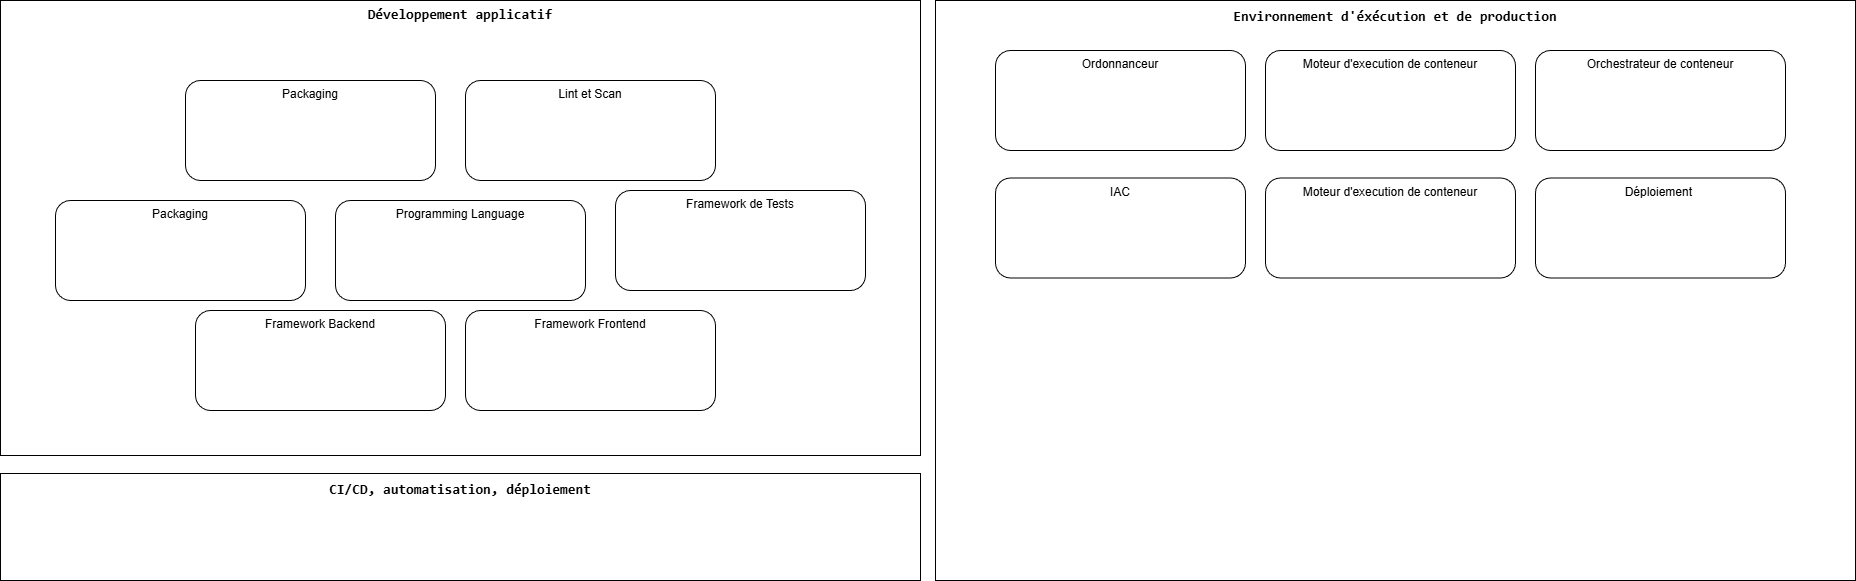

The diagram above was exported from draw.io. Its source (the exported page's mxGraphModel, read from the mxfile embedded in the PNG):
<mxGraphModel dx="1964" dy="1707" grid="1" gridSize="10" guides="1" tooltips="1" connect="1" arrows="1" fold="1" page="1" pageScale="1" pageWidth="850" pageHeight="1100" math="0" shadow="0">
  <root>
    <mxCell id="0" />
    <mxCell id="1" parent="0" />
    <mxCell id="11" value="&lt;font style=&quot;font-size: 14px;&quot; face=&quot;Consolas, Courier New, monospace&quot;&gt;&lt;b style=&quot;&quot;&gt;Développement applicatif&lt;/b&gt;&lt;/font&gt;" style="rounded=0;whiteSpace=wrap;html=1;verticalAlign=top;" vertex="1" parent="1">
      <mxGeometry x="-385" y="-150" width="920" height="455" as="geometry" />
    </mxCell>
    <mxCell id="2" value="Programming Language" style="rounded=1;whiteSpace=wrap;html=1;verticalAlign=top;" vertex="1" parent="1">
      <mxGeometry x="-50" y="50" width="250" height="100" as="geometry" />
    </mxCell>
    <mxCell id="3" value="Framework Backend" style="rounded=1;whiteSpace=wrap;html=1;verticalAlign=top;" vertex="1" parent="1">
      <mxGeometry x="-190" y="160" width="250" height="100" as="geometry" />
    </mxCell>
    <mxCell id="4" value="Framework Frontend" style="rounded=1;whiteSpace=wrap;html=1;verticalAlign=top;" vertex="1" parent="1">
      <mxGeometry x="80" y="160" width="250" height="100" as="geometry" />
    </mxCell>
    <mxCell id="6" value="Packaging" style="rounded=1;whiteSpace=wrap;html=1;verticalAlign=top;" vertex="1" parent="1">
      <mxGeometry x="-330" y="50" width="250" height="100" as="geometry" />
    </mxCell>
    <mxCell id="7" value="Packaging" style="rounded=1;whiteSpace=wrap;html=1;verticalAlign=top;" vertex="1" parent="1">
      <mxGeometry x="-200" y="-70" width="250" height="100" as="geometry" />
    </mxCell>
    <mxCell id="8" value="Framework de Tests" style="rounded=1;whiteSpace=wrap;html=1;verticalAlign=top;" vertex="1" parent="1">
      <mxGeometry x="230" y="40" width="250" height="100" as="geometry" />
    </mxCell>
    <mxCell id="9" value="Lint et Scan" style="rounded=1;whiteSpace=wrap;html=1;verticalAlign=top;" vertex="1" parent="1">
      <mxGeometry x="80" y="-70" width="250" height="100" as="geometry" />
    </mxCell>
    <mxCell id="12" value="&lt;div style=&quot;font-family: Consolas, &amp;quot;Courier New&amp;quot;, monospace; font-size: 14px; line-height: 19px; white-space: pre;&quot;&gt;&lt;span style=&quot;font-weight: bold;&quot;&gt;&lt;font style=&quot;color: rgb(0, 0, 0);&quot;&gt;CI/CD, automatisation, déploiement&lt;/font&gt;&lt;/span&gt;&lt;/div&gt;" style="rounded=0;whiteSpace=wrap;html=1;verticalAlign=top;" vertex="1" parent="1">
      <mxGeometry x="-385" y="323" width="920" height="107" as="geometry" />
    </mxCell>
    <mxCell id="13" value="&lt;div style=&quot;font-family: Consolas, &amp;quot;Courier New&amp;quot;, monospace; font-size: 14px; line-height: 19px; white-space: pre;&quot;&gt;&lt;span style=&quot;font-weight: bold;&quot;&gt;&lt;font style=&quot;color: rgb(0, 0, 0);&quot;&gt;Environnement d'éxécution et de production&lt;/font&gt;&lt;/span&gt;&lt;/div&gt;" style="rounded=0;whiteSpace=wrap;html=1;verticalAlign=top;" vertex="1" parent="1">
      <mxGeometry x="550" y="-150" width="920" height="580" as="geometry" />
    </mxCell>
    <mxCell id="15" value="Ordonnanceur" style="rounded=1;whiteSpace=wrap;html=1;verticalAlign=top;" vertex="1" parent="1">
      <mxGeometry x="610" y="-100" width="250" height="100" as="geometry" />
    </mxCell>
    <mxCell id="16" value="Moteur d'execution de conteneur" style="rounded=1;whiteSpace=wrap;html=1;verticalAlign=top;" vertex="1" parent="1">
      <mxGeometry x="880" y="-100" width="250" height="100" as="geometry" />
    </mxCell>
    <mxCell id="17" value="Orchestrateur de conteneur" style="rounded=1;whiteSpace=wrap;html=1;verticalAlign=top;" vertex="1" parent="1">
      <mxGeometry x="1150" y="-100" width="250" height="100" as="geometry" />
    </mxCell>
    <mxCell id="18" value="IAC" style="rounded=1;whiteSpace=wrap;html=1;verticalAlign=top;" vertex="1" parent="1">
      <mxGeometry x="610" y="27.5" width="250" height="100" as="geometry" />
    </mxCell>
    <mxCell id="19" value="Moteur d'execution de conteneur" style="rounded=1;whiteSpace=wrap;html=1;verticalAlign=top;" vertex="1" parent="1">
      <mxGeometry x="880" y="27.5" width="250" height="100" as="geometry" />
    </mxCell>
    <mxCell id="20" value="Déploiement&amp;nbsp;" style="rounded=1;whiteSpace=wrap;html=1;verticalAlign=top;" vertex="1" parent="1">
      <mxGeometry x="1150" y="27.5" width="250" height="100" as="geometry" />
    </mxCell>
  </root>
</mxGraphModel>